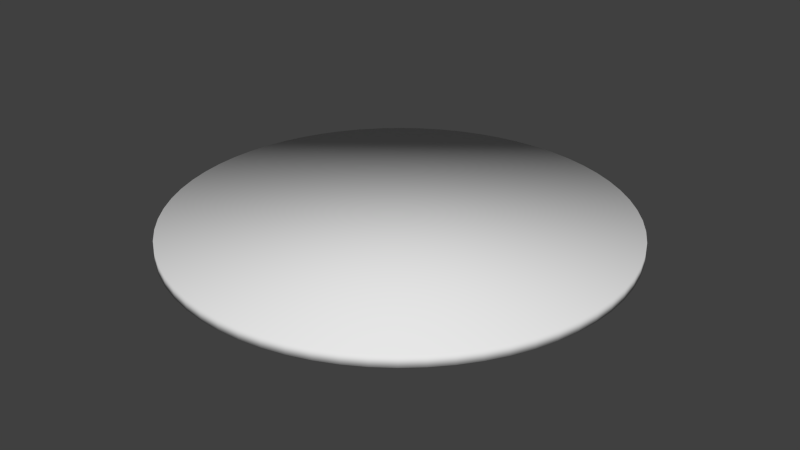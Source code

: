 # Source: platform.blend  (saved by Blender 2.74.0; exported with 4.5.12 LTS)
import bpy
from mathutils import Matrix  # noqa: F401  (used for matrix-valued properties, if any)

bpy.ops.wm.read_factory_settings(use_empty=True)
scene = bpy.context.scene
scene.name = 'Scene'

# ---- collections
col_collection_1 = bpy.data.collections.new('Collection 1'); scene.collection.children.link(col_collection_1)

# ---- materials (node trees are filled in below, after node groups)
mat_material_002 = bpy.data.materials.new('Material.002')
mat_material_002.alpha_threshold = 0.0
mat_material_002.use_transparent_shadow = False
mat_material_002.roughness = 0.5

# ---- material node trees

# ---- world
world_world = bpy.data.worlds.new('World'); scene.world = world_world
world_world.color = (0.05088, 0.05088, 0.05088)
world_world.use_sun_shadow = False
world_world.sun_shadow_jitter_overblur = 0.0
world_world.cycles.sampling_method = 'MANUAL'
world_world.cycles.sample_map_resolution = 256

# ---- meshes
me_cylinder = bpy.data.meshes.new('Cylinder')
me_cylinder.from_pydata([(2.565e-06, 4.0, -0.1), (2.565e-06, 4.0, 0.1), (0.3921, 3.981, -0.1), (0.3921, 3.981, 0.1), (0.7804, 3.923, -0.1), (0.7804, 3.923, 0.1), (1.161, 3.828, -0.1), (1.161, 3.828, 0.1), (1.531, 3.696, -0.1), (1.531, 3.696, 0.1), (1.886, 3.528, -0.1), (1.886, 3.528, 0.1), (2.222, 3.326, -0.1), (2.222, 3.326, 0.1), (2.538, 3.092, -0.1), (2.538, 3.092, 0.1), (2.828, 2.828, -0.1), (2.828, 2.828, 0.1), (3.092, 2.538, -0.1), (3.092, 2.538, 0.1), (3.326, 2.222, -0.1), (3.326, 2.222, 0.1), (3.528, 1.886, -0.1), (3.528, 1.886, 0.1), (3.696, 1.531, -0.1), (3.696, 1.531, 0.1), (3.828, 1.161, -0.1), (3.828, 1.161, 0.1), (3.923, 0.7804, -0.1), (3.923, 0.7804, 0.1), (3.981, 0.3921, -0.1), (3.981, 0.3921, 0.1), (4.0, 2.992e-07, -0.1), (4.0, 2.992e-07, 0.1), (3.981, -0.3921, -0.1), (3.981, -0.3921, 0.1), (3.923, -0.7804, -0.1), (3.923, -0.7804, 0.1), (3.828, -1.161, -0.1), (3.828, -1.161, 0.1), (3.696, -1.531, -0.1), (3.696, -1.531, 0.1), (3.528, -1.886, -0.1), (3.528, -1.886, 0.1), (3.326, -2.222, -0.1), (3.326, -2.222, 0.1), (3.092, -2.538, -0.1), (3.092, -2.538, 0.1), (2.828, -2.828, -0.1), (2.828, -2.828, 0.1), (2.538, -3.092, -0.1), (2.538, -3.092, 0.1), (2.222, -3.326, -0.1), (2.222, -3.326, 0.1), (1.886, -3.528, -0.1), (1.886, -3.528, 0.1), (1.531, -3.696, -0.1), (1.531, -3.696, 0.1), (1.161, -3.828, -0.1), (1.161, -3.828, 0.1), (0.7804, -3.923, -0.1), (0.7804, -3.923, 0.1), (0.3921, -3.981, -0.1), (0.3921, -3.981, 0.1), (-6.46e-07, -4.0, -0.1), (-6.46e-07, -4.0, 0.1), (-0.3921, -3.981, -0.1), (-0.3921, -3.981, 0.1), (-0.7804, -3.923, -0.1), (-0.7804, -3.923, 0.1), (-1.161, -3.828, -0.1), (-1.161, -3.828, 0.1), (-1.531, -3.696, -0.1), (-1.531, -3.696, 0.1), (-1.886, -3.528, -0.1), (-1.886, -3.528, 0.1), (-2.222, -3.326, -0.1), (-2.222, -3.326, 0.1), (-2.538, -3.092, -0.1), (-2.538, -3.092, 0.1), (-2.828, -2.828, -0.1), (-2.828, -2.828, 0.1), (-3.092, -2.538, -0.1), (-3.092, -2.538, 0.1), (-3.326, -2.222, -0.1), (-3.326, -2.222, 0.1), (-3.528, -1.886, -0.1), (-3.528, -1.886, 0.1), (-3.696, -1.531, -0.1), (-3.696, -1.531, 0.1), (-3.828, -1.161, -0.1), (-3.828, -1.161, 0.1), (-3.923, -0.7804, -0.1), (-3.923, -0.7804, 0.1), (-3.981, -0.3921, -0.1), (-3.981, -0.3921, 0.1), (-4.0, -9.088e-07, -0.1), (-4.0, -9.088e-07, 0.1), (-3.981, 0.3921, -0.1), (-3.981, 0.3921, 0.1), (-3.923, 0.7804, -0.1), (-3.923, 0.7804, 0.1), (-3.828, 1.161, -0.1), (-3.828, 1.161, 0.1), (-3.696, 1.531, -0.1), (-3.696, 1.531, 0.1), (-3.528, 1.886, -0.1), (-3.528, 1.886, 0.1), (-3.326, 2.222, -0.1), (-3.326, 2.222, 0.1), (-3.092, 2.538, -0.1), (-3.092, 2.538, 0.1), (-2.828, 2.828, -0.1), (-2.828, 2.828, 0.1), (-2.538, 3.092, -0.1), (-2.538, 3.092, 0.1), (-2.222, 3.326, -0.1), (-2.222, 3.326, 0.1), (-1.886, 3.528, -0.1), (-1.886, 3.528, 0.1), (-1.531, 3.696, -0.1), (-1.531, 3.696, 0.1), (-1.161, 3.828, -0.1), (-1.161, 3.828, 0.1), (-0.7804, 3.923, -0.1), (-0.7804, 3.923, 0.1), (-0.3921, 3.981, -0.1), (-0.3921, 3.981, 0.1)], [], [(0, 1, 3, 2), (2, 3, 5, 4), (4, 5, 7, 6), (6, 7, 9, 8), (8, 9, 11, 10), (10, 11, 13, 12), (12, 13, 15, 14), (14, 15, 17, 16), (16, 17, 19, 18), (18, 19, 21, 20), (20, 21, 23, 22), (22, 23, 25, 24), (24, 25, 27, 26), (26, 27, 29, 28), (28, 29, 31, 30), (30, 31, 33, 32), (32, 33, 35, 34), (34, 35, 37, 36), (36, 37, 39, 38), (38, 39, 41, 40), (40, 41, 43, 42), (42, 43, 45, 44), (44, 45, 47, 46), (46, 47, 49, 48), (48, 49, 51, 50), (50, 51, 53, 52), (52, 53, 55, 54), (54, 55, 57, 56), (56, 57, 59, 58), (58, 59, 61, 60), (60, 61, 63, 62), (62, 63, 65, 64), (64, 65, 67, 66), (66, 67, 69, 68), (68, 69, 71, 70), (70, 71, 73, 72), (72, 73, 75, 74), (74, 75, 77, 76), (76, 77, 79, 78), (78, 79, 81, 80), (80, 81, 83, 82), (82, 83, 85, 84), (84, 85, 87, 86), (86, 87, 89, 88), (88, 89, 91, 90), (90, 91, 93, 92), (92, 93, 95, 94), (94, 95, 97, 96), (96, 97, 99, 98), (98, 99, 101, 100), (100, 101, 103, 102), (102, 103, 105, 104), (104, 105, 107, 106), (106, 107, 109, 108), (108, 109, 111, 110), (110, 111, 113, 112), (112, 113, 115, 114), (114, 115, 117, 116), (116, 117, 119, 118), (118, 119, 121, 120), (120, 121, 123, 122), (122, 123, 125, 124), (3, 1, 127, 125, 123, 121, 119, 117, 115, 113, 111, 109, 107, 105, 103, 101, 99, 97, 95, 93, 91, 89, 87, 85, 83, 81, 79, 77, 75, 73, 71, 69, 67, 65, 63, 61, 59, 57, 55, 53, 51, 49, 47, 45, 43, 41, 39, 37, 35, 33, 31, 29, 27, 25, 23, 21, 19, 17, 15, 13, 11, 9, 7, 5), (126, 127, 1, 0), (124, 125, 127, 126), (0, 2, 4, 6, 8, 10, 12, 14, 16, 18, 20, 22, 24, 26, 28, 30, 32, 34, 36, 38, 40, 42, 44, 46, 48, 50, 52, 54, 56, 58, 60, 62, 64, 66, 68, 70, 72, 74, 76, 78, 80, 82, 84, 86, 88, 90, 92, 94, 96, 98, 100, 102, 104, 106, 108, 110, 112, 114, 116, 118, 120, 122, 124, 126)])
me_cylinder.polygons.foreach_set('use_smooth', [True] * 66)
me_cylinder.materials.append(mat_material_002)
me_cylinder.use_remesh_preserve_volume = False
me_cylinder.use_remesh_preserve_attributes = False
me_cylinder.use_mirror_vertex_groups = False
me_cylinder.update()

# ---- objects
ob_cylinder = bpy.data.objects.new('Cylinder', me_cylinder)

# ---- transforms, parenting, visibility, modifiers, constraints
ob_cylinder.location = (-6.477e-07, -2.161e-07, 0.1)
ob_cylinder.lineart.crease_threshold = 0.0

# ---- collection membership
col_collection_1.objects.link(ob_cylinder)

# ---- scene / render settings (as saved in the file)
scene.frame_start = 1; scene.frame_end = 250; scene.frame_set(1)
scene.render.engine = 'BLENDER_EEVEE_NEXT'
scene.render.resolution_percentage = 50
scene.render.dither_intensity = 0.0
scene.cycles.use_denoising = False
scene.cycles.samples = 10
scene.cycles.sampling_pattern = 'TABULATED_SOBOL'
scene.cycles.light_sampling_threshold = 0.0
scene.cycles.use_adaptive_sampling = False
scene.cycles.use_light_tree = False
scene.cycles.blur_glossy = 0.0
scene.cycles.pixel_filter_type = 'GAUSSIAN'
scene.cycles.sample_clamp_indirect = 0.0
scene.view_settings.view_transform = 'Standard'
bpy.context.view_layer.update()

# ---- added for rendering (the .blend has no active camera and no usable light): camera, sun
cam_auto = bpy.data.cameras.new('AutoCamera')
cam_auto.lens = 50.0
cam_auto.sensor_width = 36.0
cam_auto.clip_end = 1000.0
ob_auto_camera = bpy.data.objects.new('AutoCamera', cam_auto)
scene.collection.objects.link(ob_auto_camera)
ob_auto_camera.location = (10.4694, -12.5632, 8.47549)
ob_auto_camera.rotation_euler = (1.09748, -7.21219e-08, 0.694738)
scene.camera = ob_auto_camera
light_auto_sun = bpy.data.lights.new('AutoSun', 'SUN')
light_auto_sun.energy = 3.0
light_auto_sun.angle = 0.0523599
ob_auto_sun = bpy.data.objects.new('AutoSun', light_auto_sun)
scene.collection.objects.link(ob_auto_sun)
ob_auto_sun.rotation_euler = (0.872665, 0.174533, 0.523599)
bpy.context.view_layer.update()

